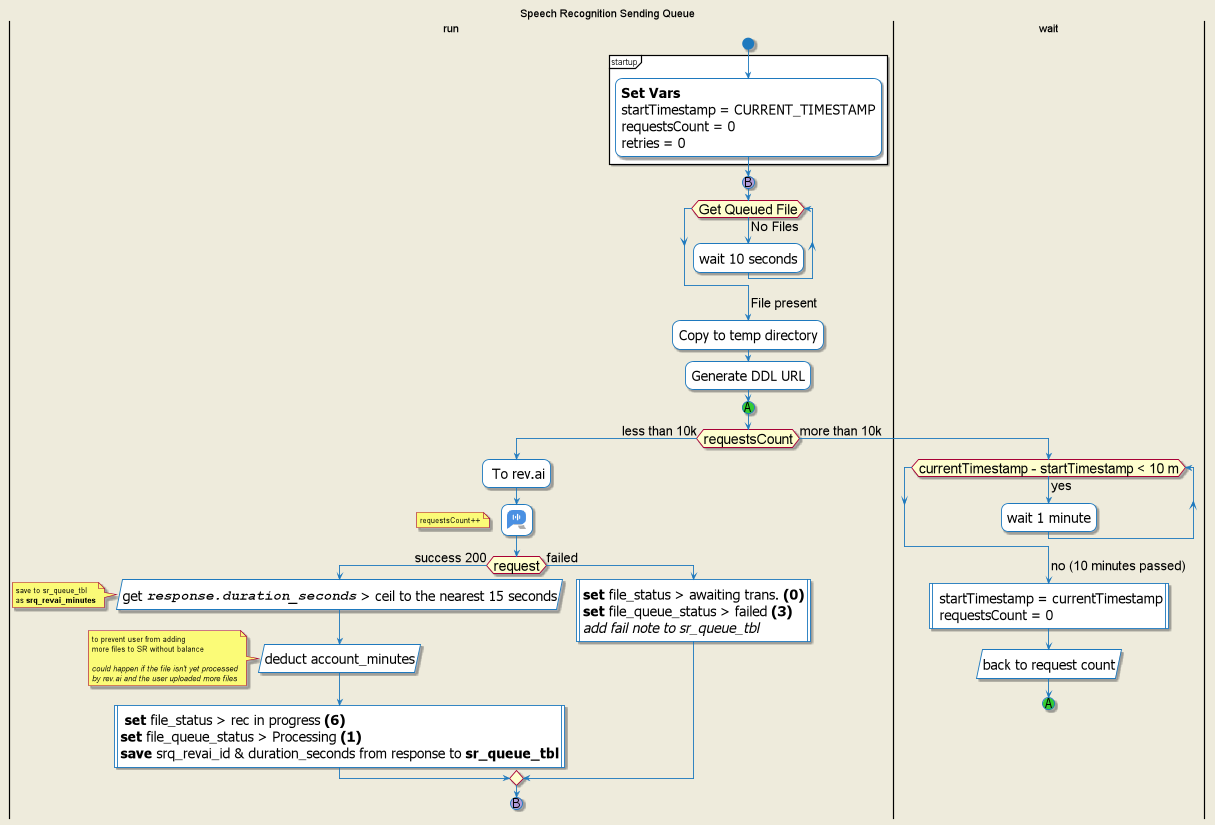

The diagram above was rendered by PlantUML. Its source (embedded in the PNG):
@startuml

title Speech Recognition Sending Queue

skinparam backgroundColor #EEEBDC
'skinparam handwritten true

skinparam activity {
  StartColor #1e79be
  ArrowColor #1e79be
  EndColor #1e79be
  BackgroundColor white
  SequenceTitleFontColor white
  BorderColor #1e79be
  FontName Tahoma
  FontSize 23
  DiamondFontSize 23
  ArrowFontSize 22
}


|run|
start

partition startup {
:**Set Vars**\nstartTimestamp = CURRENT_TIMESTAMP\nrequestsCount = 0\nretries = 0;
}
#b19cd9:(B)
while (Get Queued File)
-> No Files;
:wait 10 seconds;
end while
-> File present;


:Copy to temp directory;
:Generate DDL URL;

label rev;
#32CD32:(A)
if (requestsCount) is (less than 10k) then
    : To rev.ai;
    :<img:https://www.rev.ai/content/curve/img/revai/favicon.png>;
    floating note left: requestsCount++
    if(request) is (success 200) then
        :get ""//**response.duration_seconds**//"" > ceil to the nearest 15 seconds/
        note left: save to sr_queue_tbl \nas **srq_revai_minutes**

        :deduct account_minutes/
        note left
         to prevent user from adding
         more files to SR without balance

         //could happen if the file isn't yet processed//
         //by rev.ai and the user uploaded more files//
        endnote

        : **set** file_status > rec in progress **(6)**
        **set** file_queue_status > Processing **(1)**
        **save** srq_revai_id & duration_seconds from response to **sr_queue_tbl**|

    else (failed)
        :**set** file_status > awaiting trans. **(0)**
        **set** file_queue_status > failed **(3)**
        //add fail note to sr_queue_tbl//|
    endif
    #b19cd9:(B)
    detach

else (more than 10k)
    |wait|
':wait chain;
while (currentTimestamp - startTimestamp < 10 m)
    -> yes;
    :wait 1 minute;
end while
-> no (10 minutes passed);
: startTimestamp = currentTimestamp
 requestsCount = 0|
:back to request count/
#32CD32:(A)
detach
endif


@enduml